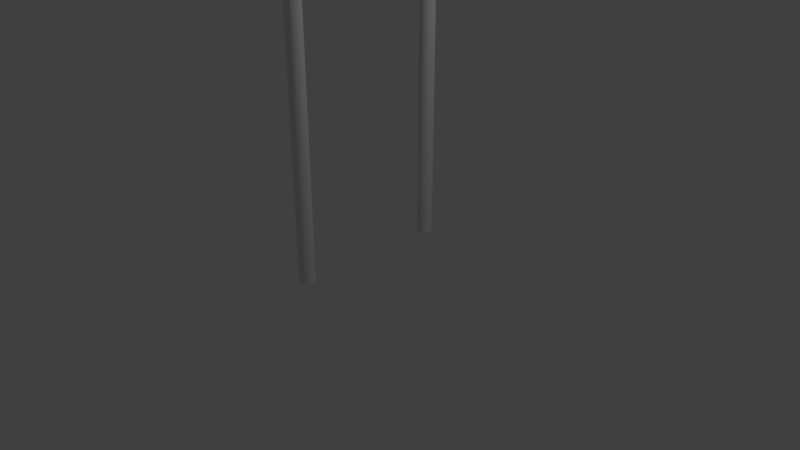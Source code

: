 # Source: Dropper.blend  (saved by Blender 2.79.0; exported with 4.5.12 LTS)
import bpy
from mathutils import Matrix  # noqa: F401  (used for matrix-valued properties, if any)

bpy.ops.wm.read_factory_settings(use_empty=True)
scene = bpy.context.scene
scene.name = 'Scene'

# ---- collections
col_collection_1 = bpy.data.collections.new('Collection 1'); scene.collection.children.link(col_collection_1)

# ---- world
world_world = bpy.data.worlds.new('World'); scene.world = world_world
world_world.color = (0.05088, 0.05088, 0.05088)
world_world.use_sun_shadow = False
world_world.sun_shadow_jitter_overblur = 0.0
world_world.cycles.sampling_method = 'MANUAL'

# ---- cameras
cam_camera = bpy.data.cameras.new('Camera')
cam_camera.clip_end = 100.0
cam_camera.lens = 35.0
cam_camera.sensor_width = 32.0
cam_camera.sensor_height = 18.0
cam_camera.ortho_scale = 7.314
cam_camera.dof.focus_distance = 0.0
cam_camera.dof.aperture_fstop = 128.0

# ---- lights
light_lamp = bpy.data.lights.new('Lamp', 'POINT')
light_lamp.transmission_factor = 0.0
light_lamp.cutoff_distance = 30.0
light_lamp.energy = 100.0
light_lamp.shadow_buffer_clip_start = 1.001
light_lamp.shadow_soft_size = 0.1
light_lamp.shadow_maximum_resolution = 0.006
light_lamp.use_absolute_resolution = True

# ---- meshes
me_cylinder_001 = bpy.data.meshes.new('Cylinder.001')
me_cylinder_001.from_pydata([(0.0, 1.0, -1.0), (0.0, 1.0, 1.0), (0.1951, 0.9808, -1.0), (0.1951, 0.9808, 1.0), (0.3827, 0.9239, -1.0), (0.3827, 0.9239, 1.0), (0.5556, 0.8315, -1.0), (0.5556, 0.8315, 1.0), (0.7071, 0.7071, -1.0), (0.7071, 0.7071, 1.0), (0.8315, 0.5556, -1.0), (0.8315, 0.5556, 1.0), (0.9239, 0.3827, -1.0), (0.9239, 0.3827, 1.0), (0.9808, 0.1951, -1.0), (0.9808, 0.1951, 1.0), (1.0, 7.55e-08, -1.0), (1.0, 7.55e-08, 1.0), (0.9808, -0.1951, -1.0), (0.9808, -0.1951, 1.0), (0.9239, -0.3827, -1.0), (0.9239, -0.3827, 1.0), (0.8315, -0.5556, -1.0), (0.8315, -0.5556, 1.0), (0.7071, -0.7071, -1.0), (0.7071, -0.7071, 1.0), (0.5556, -0.8315, -1.0), (0.5556, -0.8315, 1.0), (0.3827, -0.9239, -1.0), (0.3827, -0.9239, 1.0), (0.1951, -0.9808, -1.0), (0.1951, -0.9808, 1.0), (-3.258e-07, -1.0, -1.0), (-3.258e-07, -1.0, 1.0), (-0.1951, -0.9808, -1.0), (-0.1951, -0.9808, 1.0), (-0.3827, -0.9239, -1.0), (-0.3827, -0.9239, 1.0), (-0.5556, -0.8315, -1.0), (-0.5556, -0.8315, 1.0), (-0.7071, -0.7071, -1.0), (-0.7071, -0.7071, 1.0), (-0.8315, -0.5556, -1.0), (-0.8315, -0.5556, 1.0), (-0.9239, -0.3827, -1.0), (-0.9239, -0.3827, 1.0), (-0.9808, -0.1951, -1.0), (-0.9808, -0.1951, 1.0), (-1.0, 9.656e-07, -1.0), (-1.0, 9.656e-07, 1.0), (-0.9808, 0.1951, -1.0), (-0.9808, 0.1951, 1.0), (-0.9239, 0.3827, -1.0), (-0.9239, 0.3827, 1.0), (-0.8315, 0.5556, -1.0), (-0.8315, 0.5556, 1.0), (-0.7071, 0.7071, -1.0), (-0.7071, 0.7071, 1.0), (-0.5556, 0.8315, -1.0), (-0.5556, 0.8315, 1.0), (-0.3827, 0.9239, -1.0), (-0.3827, 0.9239, 1.0), (-0.1951, 0.9808, -1.0), (-0.1951, 0.9808, 1.0)], [], [(0, 1, 3, 2), (2, 3, 5, 4), (4, 5, 7, 6), (6, 7, 9, 8), (8, 9, 11, 10), (10, 11, 13, 12), (12, 13, 15, 14), (14, 15, 17, 16), (16, 17, 19, 18), (18, 19, 21, 20), (20, 21, 23, 22), (22, 23, 25, 24), (24, 25, 27, 26), (26, 27, 29, 28), (28, 29, 31, 30), (30, 31, 33, 32), (32, 33, 35, 34), (34, 35, 37, 36), (36, 37, 39, 38), (38, 39, 41, 40), (40, 41, 43, 42), (42, 43, 45, 44), (44, 45, 47, 46), (46, 47, 49, 48), (48, 49, 51, 50), (50, 51, 53, 52), (52, 53, 55, 54), (54, 55, 57, 56), (56, 57, 59, 58), (58, 59, 61, 60), (3, 1, 63, 61, 59, 57, 55, 53, 51, 49, 47, 45, 43, 41, 39, 37, 35, 33, 31, 29, 27, 25, 23, 21, 19, 17, 15, 13, 11, 9, 7, 5), (60, 61, 63, 62), (62, 63, 1, 0), (0, 2, 4, 6, 8, 10, 12, 14, 16, 18, 20, 22, 24, 26, 28, 30, 32, 34, 36, 38, 40, 42, 44, 46, 48, 50, 52, 54, 56, 58, 60, 62)])
me_cylinder_001.use_remesh_preserve_volume = False
me_cylinder_001.use_remesh_preserve_attributes = False
me_cylinder_001.use_mirror_vertex_groups = False
me_cylinder_001.update()
me_cylinder = bpy.data.meshes.new('Cylinder')
me_cylinder.from_pydata([(0.0, 1.0, -1.0), (0.0, 1.0, 1.0), (0.1951, 0.9808, -1.0), (0.1951, 0.9808, 1.0), (0.3827, 0.9239, -1.0), (0.3827, 0.9239, 1.0), (0.5556, 0.8315, -1.0), (0.5556, 0.8315, 1.0), (0.7071, 0.7071, -1.0), (0.7071, 0.7071, 1.0), (0.8315, 0.5556, -1.0), (0.8315, 0.5556, 1.0), (0.9239, 0.3827, -1.0), (0.9239, 0.3827, 1.0), (0.9808, 0.1951, -1.0), (0.9808, 0.1951, 1.0), (1.0, 7.55e-08, -1.0), (1.0, 7.55e-08, 1.0), (0.9808, -0.1951, -1.0), (0.9808, -0.1951, 1.0), (0.9239, -0.3827, -1.0), (0.9239, -0.3827, 1.0), (0.8315, -0.5556, -1.0), (0.8315, -0.5556, 1.0), (0.7071, -0.7071, -1.0), (0.7071, -0.7071, 1.0), (0.5556, -0.8315, -1.0), (0.5556, -0.8315, 1.0), (0.3827, -0.9239, -1.0), (0.3827, -0.9239, 1.0), (0.1951, -0.9808, -1.0), (0.1951, -0.9808, 1.0), (-3.258e-07, -1.0, -1.0), (-3.258e-07, -1.0, 1.0), (-0.1951, -0.9808, -1.0), (-0.1951, -0.9808, 1.0), (-0.3827, -0.9239, -1.0), (-0.3827, -0.9239, 1.0), (-0.5556, -0.8315, -1.0), (-0.5556, -0.8315, 1.0), (-0.7071, -0.7071, -1.0), (-0.7071, -0.7071, 1.0), (-0.8315, -0.5556, -1.0), (-0.8315, -0.5556, 1.0), (-0.9239, -0.3827, -1.0), (-0.9239, -0.3827, 1.0), (-0.9808, -0.1951, -1.0), (-0.9808, -0.1951, 1.0), (-1.0, 9.656e-07, -1.0), (-1.0, 9.656e-07, 1.0), (-0.9808, 0.1951, -1.0), (-0.9808, 0.1951, 1.0), (-0.9239, 0.3827, -1.0), (-0.9239, 0.3827, 1.0), (-0.8315, 0.5556, -1.0), (-0.8315, 0.5556, 1.0), (-0.7071, 0.7071, -1.0), (-0.7071, 0.7071, 1.0), (-0.5556, 0.8315, -1.0), (-0.5556, 0.8315, 1.0), (-0.3827, 0.9239, -1.0), (-0.3827, 0.9239, 1.0), (-0.1951, 0.9808, -1.0), (-0.1951, 0.9808, 1.0)], [], [(0, 1, 3, 2), (2, 3, 5, 4), (4, 5, 7, 6), (6, 7, 9, 8), (8, 9, 11, 10), (10, 11, 13, 12), (12, 13, 15, 14), (14, 15, 17, 16), (16, 17, 19, 18), (18, 19, 21, 20), (20, 21, 23, 22), (22, 23, 25, 24), (24, 25, 27, 26), (26, 27, 29, 28), (28, 29, 31, 30), (30, 31, 33, 32), (32, 33, 35, 34), (34, 35, 37, 36), (36, 37, 39, 38), (38, 39, 41, 40), (40, 41, 43, 42), (42, 43, 45, 44), (44, 45, 47, 46), (46, 47, 49, 48), (48, 49, 51, 50), (50, 51, 53, 52), (52, 53, 55, 54), (54, 55, 57, 56), (56, 57, 59, 58), (58, 59, 61, 60), (3, 1, 63, 61, 59, 57, 55, 53, 51, 49, 47, 45, 43, 41, 39, 37, 35, 33, 31, 29, 27, 25, 23, 21, 19, 17, 15, 13, 11, 9, 7, 5), (60, 61, 63, 62), (62, 63, 1, 0), (0, 2, 4, 6, 8, 10, 12, 14, 16, 18, 20, 22, 24, 26, 28, 30, 32, 34, 36, 38, 40, 42, 44, 46, 48, 50, 52, 54, 56, 58, 60, 62)])
me_cylinder.use_remesh_preserve_volume = False
me_cylinder.use_remesh_preserve_attributes = False
me_cylinder.use_mirror_vertex_groups = False
me_cylinder.update()
me_cube_002 = bpy.data.meshes.new('Cube.002')
me_cube_002.from_pydata([(-1.0, -1.0, -1.0), (-1.0, -1.0, 1.0), (-1.0, 1.0, -1.0), (-1.0, 1.0, 1.0), (1.0, -1.0, -1.0), (1.0, -1.0, 1.0), (1.0, 1.0, -1.0), (1.0, 1.0, 1.0), (-1.98, 1.98, 3.289), (-1.236e-07, -1.236e-07, -0.711), (-1.98, -1.98, 3.289), (1.98, -1.98, 3.289), (1.98, 1.98, 3.289), (-2.0, -2.0, 3.289), (-2.0, -2.0, 5.216), (-2.0, 2.0, 3.289), (-2.0, 2.0, 5.216), (2.0, -2.0, 3.289), (2.0, -2.0, 5.216), (2.0, 2.0, 3.289), (2.0, 2.0, 5.216)], [], [(0, 1, 3, 2), (2, 3, 7, 6), (6, 7, 5, 4), (4, 5, 1, 0), (2, 6, 4, 0), (7, 3, 1, 5), (8, 9, 10), (10, 9, 11), (11, 9, 12), (12, 9, 8), (8, 10, 11, 12), (13, 14, 16, 15), (15, 16, 20, 19), (19, 20, 18, 17), (17, 18, 14, 13), (15, 19, 17, 13), (20, 16, 14, 18)])
me_cube_002.use_remesh_preserve_volume = False
me_cube_002.use_remesh_preserve_attributes = False
me_cube_002.use_mirror_vertex_groups = False
me_cube_002.update()
me_cube_003 = bpy.data.meshes.new('Cube.003')
me_cube_003.from_pydata([(-1.0, -1.0, -1.0), (-1.0, -1.0, -0.03632), (-1.0, 1.0, -1.0), (-1.0, 1.0, -0.03632), (1.0, -1.0, -1.0), (1.0, -1.0, -0.03632), (1.0, 1.0, -1.0), (1.0, 1.0, -0.03632), (-0.9091, -0.9091, -0.03632), (-0.9091, -0.9091, -1.0), (0.9091, -0.9091, -0.03632), (0.9091, -0.9091, -1.0), (-0.9091, 0.9091, -0.03632), (-0.9091, 0.9091, -1.0), (0.9091, 0.9091, -0.03632), (0.9091, 0.9091, -1.0)], [], [(0, 1, 3, 2), (2, 3, 7, 6), (6, 7, 5, 4), (4, 5, 1, 0), (2, 6, 4, 11, 15, 13), (7, 14, 10, 8, 1, 5), (11, 10, 14, 15), (15, 14, 12, 13), (1, 8, 12, 14, 7, 3), (13, 12, 8, 9), (9, 8, 10, 11), (13, 9, 11, 4, 0, 2)])
me_cube_003.use_remesh_preserve_volume = False
me_cube_003.use_remesh_preserve_attributes = False
me_cube_003.use_mirror_vertex_groups = False
me_cube_003.update()

# ---- objects
ob_cylinder_001 = bpy.data.objects.new('Cylinder.001', me_cylinder_001)
ob_cylinder = bpy.data.objects.new('Cylinder', me_cylinder)
ob_cube_001 = bpy.data.objects.new('Cube.001', me_cube_002)
ob_cube_002 = bpy.data.objects.new('Cube.002', me_cube_003)
ob_lamp = bpy.data.objects.new('Lamp', light_lamp)
ob_camera = bpy.data.objects.new('Camera', cam_camera)

# ---- transforms, parenting, visibility, modifiers, constraints
ob_cylinder_001.location = (0.0, 1.0, 4.0)
ob_cylinder_001.scale = (0.1, 0.1, 4.0)
ob_cylinder_001.lineart.crease_threshold = 0.0
ob_cylinder.location = (0.0, -1.0, 4.0)
ob_cylinder.scale = (0.1, 0.1, 4.0)
ob_cylinder.lineart.crease_threshold = 0.0
ob_cube_001.location = (0.0, 0.0, 5.086)
ob_cube_001.scale = (0.5, 0.5, 0.5)
ob_cube_001.lineart.crease_threshold = 0.0
ob_cube_002.location = (0.0, 0.0, 7.287)
ob_cube_002.scale = (1.1, 1.1, 0.2)
ob_cube_002.lineart.crease_threshold = 0.0
ob_lamp.location = (4.076, 1.005, 5.904)
ob_lamp.rotation_euler = (0.6503, 0.05522, 1.866)
ob_lamp.lock_rotations_4d = False
ob_lamp.empty_display_type = 'ARROWS'
ob_lamp.color = (0.0, 0.0, 0.0, 0.0)
ob_lamp.lineart.crease_threshold = 0.0
ob_camera.location = (7.481, -6.508, 5.344)
ob_camera.rotation_euler = (1.109, 0.0, 0.8149)
ob_camera.lock_rotations_4d = False
ob_camera.empty_display_type = 'ARROWS'
ob_camera.color = (0.0, 0.0, 0.0, 0.0)
ob_camera.display_type = 'WIRE'
ob_camera.lineart.crease_threshold = 0.0

# ---- collection membership
col_collection_1.objects.link(ob_cylinder_001)
col_collection_1.objects.link(ob_cylinder)
col_collection_1.objects.link(ob_cube_001)
col_collection_1.objects.link(ob_cube_002)
col_collection_1.objects.link(ob_lamp)
col_collection_1.objects.link(ob_camera)

# ---- scene / render settings (as saved in the file)
scene.camera = ob_camera
scene.frame_start = 1; scene.frame_end = 250; scene.frame_set(1)
scene.render.engine = 'BLENDER_EEVEE_NEXT'
scene.render.resolution_percentage = 50
scene.render.dither_intensity = 0.0
scene.cycles.use_denoising = False
scene.cycles.samples = 128
scene.cycles.sampling_pattern = 'TABULATED_SOBOL'
scene.cycles.use_adaptive_sampling = False
scene.cycles.use_light_tree = False
scene.cycles.blur_glossy = 0.0
scene.cycles.sample_clamp_indirect = 0.0
scene.view_settings.view_transform = 'Standard'
bpy.context.view_layer.update()
